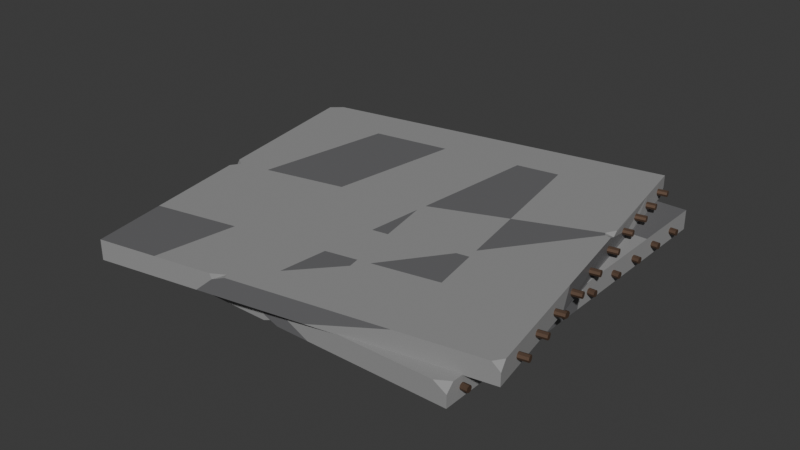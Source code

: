 # Source: concreate_water_damage.blend  (saved by Blender 5.2.44; exported with 4.5.12 LTS)
import bpy
from mathutils import Matrix  # noqa: F401  (used for matrix-valued properties, if any)

bpy.ops.wm.read_factory_settings(use_empty=True)
scene = bpy.context.scene
scene.name = 'Scene'

# ---- collections
col_collection = bpy.data.collections.new('Collection'); scene.collection.children.link(col_collection)

# ---- materials (node trees are filled in below, after node groups)
mat_stone = bpy.data.materials.new('Stone')
mat_stone.alpha_threshold = 0.0
mat_stone.use_backface_culling_lightprobe_volume = False
mat_stone.use_transparent_shadow = False
mat_stone.roughness = 0.5
mat_stone.line_color = (0.0, 0.0, 0.0, 1.0)
mat_metal_rusted = bpy.data.materials.new('metal_rusted')
mat_metal_rusted.use_backface_culling_lightprobe_volume = False
mat_metal_rusted.use_transparent_shadow = False
mat_material = bpy.data.materials.new('Material')

# ---- material node trees
mat_stone.use_nodes = True; mat_stone.node_tree.nodes.clear()
_N = mat_stone.node_tree.nodes; _L = mat_stone.node_tree.links
n0 = _N.new('ShaderNodeOutputMaterial'); n0.name = 'Material Output'; n0.location = (300, 300)
n1 = _N.new('ShaderNodeBsdfPrincipled'); n1.name = 'Principled BSDF'; n1.location = (10, 300)
n1.inputs[0].default_value = (0.2925, 0.2925, 0.2925, 1.0)
n1.inputs[2].default_value = 0.8909
n1.inputs[3].default_value = 1.45
_L.new(n1.outputs[0], n0.inputs[0])
n0.is_active_output = True
mat_metal_rusted.use_nodes = True; mat_metal_rusted.node_tree.nodes.clear()
_N = mat_metal_rusted.node_tree.nodes; _L = mat_metal_rusted.node_tree.links
n0 = _N.new('ShaderNodeOutputMaterial'); n0.name = 'Material Output'; n0.location = (300, 300)
n1 = _N.new('ShaderNodeBsdfPrincipled'); n1.name = 'Principled BSDF'; n1.location = (10, 300)
n1.inputs[0].default_value = (0.203, 0.1332, 0.09537, 1.0)
n1.inputs[1].default_value = 1.0
n1.inputs[2].default_value = 0.7091
n1.inputs[3].default_value = 1.45
_L.new(n1.outputs[0], n0.inputs[0])
n0.is_active_output = True
mat_material.use_nodes = True; mat_material.node_tree.nodes.clear()
_N = mat_material.node_tree.nodes; _L = mat_material.node_tree.links
n0 = _N.new('ShaderNodeBsdfPrincipled'); n0.name = 'Principled BSDF'; n0.location = (-200, 100)
n0.inputs[0].default_value = (0.1463, 0.1459, 0.1509, 1.0)
n0.inputs[10].default_value = 0.005
n1 = _N.new('ShaderNodeOutputMaterial'); n1.name = 'Material Output'; n1.location = (200, 100)
_L.new(n0.outputs[0], n1.inputs[0])
n1.is_active_output = True

# ---- world
world_world = bpy.data.worlds.new('World'); scene.world = world_world
world_world.use_nodes = True; world_world.node_tree.nodes.clear()
_N = world_world.node_tree.nodes; _L = world_world.node_tree.links
n0 = _N.new('ShaderNodeOutputWorld'); n0.name = 'World Output'; n0.location = (300, 300)
n1 = _N.new('ShaderNodeBackground'); n1.name = 'Background'; n1.location = (10, 300)
n1.inputs[0].default_value = (0.05088, 0.05088, 0.05088, 1.0)
_L.new(n1.outputs[0], n0.inputs[0])
n0.is_active_output = True
world_world.color = (0.05088, 0.05088, 0.05088)
world_world.use_sun_shadow = False
world_world.sun_shadow_jitter_overblur = 0.0

# ---- meshes
me_cube = bpy.data.meshes.new('Cube')
me_cube.from_pydata([(-2.606, -2.538, 0.1378), (-2.606, 2.538, -0.1378), (2.606, -2.538, -0.1378), (2.606, 2.538, 0.1378), (2.606, 2.538, -0.1378), (-2.499, -2.538, -0.1378), (-2.606, -2.538, -0.03176), (-2.606, -2.432, -0.1378), (-2.606, 2.432, 0.1378), (-2.499, 2.538, 0.1378), (-2.606, 2.538, 0.03176), (2.606, -2.538, 0.03176), (2.606, -2.432, 0.1378), (2.43, -2.538, 0.1378), (2.606, -0.0837, -0.1378), (-0.3087, 2.538, 0.1378), (1.197, 2.538, -0.1378), (-0.2026, -2.538, 0.1378), (0.628, -0.1307, -0.1378), (-0.2526, -0.1445, 0.1378), (-0.2893, 1.613, 0.1378), (2.499, -0.05273, 0.1378), (2.606, -0.1561, 0.1378), (2.606, -0.06246, 0.0317), (2.606, 0.0578, 0.1378), (-2.587, -1.209, -0.07862), (-2.606, -1.151, -0.1378), (-2.505, -1.223, -0.1378), (-2.606, -1.365, -0.1378), (0.9841, 2.538, 0.1378), (0.9581, 2.538, 0.06795), (0.7701, 2.538, 0.1378), (0.7933, 2.471, 0.1378), (0.0344, -2.538, -0.06774), (0.008238, -2.538, -0.1378), (0.1375, -2.433, -0.1378), (0.2222, -2.538, -0.1378), (-2.606, -0.4937, 0.1378), (-2.606, -0.6039, 0.09648), (-2.606, -0.7076, 0.1378), (-2.501, -0.5803, 0.1378), (-2.528, -0.5268, 0.1378), (-2.74, -2.328, 0.002765), (2.697, -2.328, 0.002765), (-2.74, -2.315, 0.03419), (2.697, -2.315, 0.0342), (-2.74, -2.284, 0.04721), (2.697, -2.284, 0.04721), (-2.74, -2.253, 0.03419), (2.697, -2.253, 0.0342), (-2.74, -2.24, 0.002765), (2.697, -2.24, 0.002765), (-2.74, -2.253, -0.02867), (2.697, -2.253, -0.02866), (-2.74, -2.284, -0.04168), (2.697, -2.284, -0.04168), (-2.74, -2.315, -0.02867), (2.697, -2.315, -0.02866), (-2.732, -1.878, 0.002765), (2.704, -1.878, 0.002765), (-2.732, -1.865, 0.03419), (2.704, -1.865, 0.0342), (-2.732, -1.833, 0.04721), (2.704, -1.833, 0.04721), (-2.732, -1.802, 0.03419), (2.704, -1.802, 0.0342), (-2.732, -1.789, 0.002765), (2.704, -1.789, 0.002765), (-2.732, -1.802, -0.02867), (2.704, -1.802, -0.02866), (-2.732, -1.833, -0.04168), (2.704, -1.833, -0.04168), (-2.732, -1.865, -0.02867), (2.704, -1.865, -0.02866), (-2.74, -1.484, 0.002765), (2.697, -1.484, 0.002765), (-2.74, -1.471, 0.03419), (2.697, -1.471, 0.0342), (-2.74, -1.439, 0.04721), (2.697, -1.439, 0.04721), (-2.74, -1.408, 0.03419), (2.697, -1.408, 0.0342), (-2.74, -1.395, 0.002765), (2.697, -1.395, 0.002765), (-2.74, -1.408, -0.02867), (2.697, -1.408, -0.02866), (-2.74, -1.439, -0.04168), (2.697, -1.439, -0.04168), (-2.74, -1.471, -0.02867), (2.697, -1.471, -0.02866), (-2.724, -1.036, 0.002765), (2.712, -1.036, 0.002765), (-2.724, -1.023, 0.03419), (2.712, -1.023, 0.0342), (-2.724, -0.9918, 0.04721), (2.712, -0.9918, 0.04721), (-2.724, -0.9604, 0.03419), (2.712, -0.9604, 0.0342), (-2.724, -0.9473, 0.002765), (2.712, -0.9473, 0.002765), (-2.724, -0.9604, -0.02867), (2.712, -0.9604, -0.02866), (-2.724, -0.9918, -0.04168), (2.712, -0.9918, -0.04168), (-2.724, -1.023, -0.02867), (2.712, -1.023, -0.02866), (-2.74, -0.4941, 0.002765), (2.697, -0.4941, 0.002765), (-2.74, -0.4811, 0.03419), (2.697, -0.4811, 0.0342), (-2.74, -0.4497, 0.04721), (2.697, -0.4497, 0.04721), (-2.74, -0.4183, 0.03419), (2.697, -0.4183, 0.0342), (-2.74, -0.4052, 0.002765), (2.697, -0.4052, 0.002765), (-2.74, -0.4183, -0.02867), (2.697, -0.4183, -0.02866), (-2.74, -0.4497, -0.04168), (2.697, -0.4497, -0.04168), (-2.74, -0.4811, -0.02867), (2.697, -0.4811, -0.02866), (-2.74, 0.102, 0.002765), (2.697, 0.102, 0.002765), (-2.74, 0.115, 0.03419), (2.697, 0.115, 0.0342), (-2.74, 0.1464, 0.04721), (2.697, 0.1464, 0.04721), (-2.74, 0.1779, 0.03419), (2.697, 0.1779, 0.0342), (-2.74, 0.1909, 0.002765), (2.697, 0.1909, 0.002765), (-2.74, 0.1779, -0.02867), (2.697, 0.1779, -0.02866), (-2.74, 0.1464, -0.04168), (2.697, 0.1464, -0.04168), (-2.74, 0.115, -0.02867), (2.697, 0.115, -0.02866), (-2.74, 0.6527, 0.002765), (2.697, 0.6527, 0.002765), (-2.74, 0.6657, 0.03419), (2.697, 0.6657, 0.0342), (-2.74, 0.6972, 0.04721), (2.697, 0.6972, 0.04721), (-2.74, 0.7286, 0.03419), (2.697, 0.7286, 0.0342), (-2.74, 0.7416, 0.002765), (2.697, 0.7416, 0.002765), (-2.74, 0.7286, -0.02867), (2.697, 0.7286, -0.02866), (-2.74, 0.6972, -0.04168), (2.697, 0.6972, -0.04168), (-2.74, 0.6657, -0.02867), (2.697, 0.6657, -0.02866), (-2.74, 1.134, 0.002765), (2.697, 1.134, 0.002765), (-2.74, 1.147, 0.03419), (2.697, 1.147, 0.0342), (-2.74, 1.178, 0.04721), (2.697, 1.178, 0.04721), (-2.74, 1.21, 0.03419), (2.697, 1.21, 0.0342), (-2.74, 1.223, 0.002765), (2.697, 1.223, 0.002765), (-2.74, 1.21, -0.02867), (2.697, 1.21, -0.02866), (-2.74, 1.178, -0.04168), (2.697, 1.178, -0.04168), (-2.74, 1.147, -0.02867), (2.697, 1.147, -0.02866), (-2.74, 1.612, 0.002765), (2.697, 1.612, 0.002765), (-2.74, 1.625, 0.03419), (2.697, 1.625, 0.0342), (-2.74, 1.656, 0.04721), (2.697, 1.656, 0.04721), (-2.74, 1.688, 0.03419), (2.697, 1.688, 0.0342), (-2.74, 1.701, 0.002765), (2.697, 1.701, 0.002765), (-2.74, 1.688, -0.02867), (2.697, 1.688, -0.02866), (-2.74, 1.656, -0.04168), (2.697, 1.656, -0.04168), (-2.74, 1.625, -0.02867), (2.697, 1.625, -0.02866), (-2.74, 2.085, 0.002765), (2.697, 2.085, 0.002765), (-2.74, 2.098, 0.03419), (2.697, 2.098, 0.0342), (-2.74, 2.129, 0.04721), (2.697, 2.129, 0.04721), (-2.74, 2.161, 0.03419), (2.697, 2.161, 0.0342), (-2.74, 2.174, 0.002765), (2.697, 2.174, 0.002765), (-2.74, 2.161, -0.02867), (2.697, 2.161, -0.02866), (-2.74, 2.129, -0.04168), (2.697, 2.129, -0.04168), (-2.74, 2.098, -0.02867), (2.697, 2.098, -0.02866), (-2.606, -2.131, -0.1378), (-1.959, -0.4754, 0.1378), (-1.367, -0.3605, 0.1378), (-0.2954, -0.1528, 0.1378), (-1.477, -0.8646, -0.1378), (-0.8923, -0.6609, -0.1378), (0.2609, -0.2588, -0.1378), (0.3729, -0.2197, -0.1378), (-0.8593, -2.538, -0.1378), (2.606, -1.091, -0.1378), (2.606, -0.6034, -0.1378), (0.5909, -0.3048, -0.1378), (0.4203, -1.106, -0.1378), (0.3828, -1.282, -0.1378), (-1.361, 2.538, 0.1378), (2.697, -1.473, 0.02785), (1.556, 2.538, -0.1378), (2.629, -1.484, 0.002765), (1.214, -2.538, 0.1378), (0.1231, -2.538, 0.1378), (0.7496, 0.44, -0.1378), (0.8695, 1.003, -0.1378), (1.084, 2.007, -0.1378), (-2.606, 0.7731, 0.1378), (-2.606, 1.419, 0.1378), (-2.606, 0.9433, -0.1378), (0.8482, -0.1255, -0.1378), (1.542, -0.109, -0.1378), (2.058, -0.09673, -0.1378), (1.784, 2.538, 0.1378), (-2.606, -1.843, 0.1378), (-0.2164, -1.878, 0.1378), (0.3283, 2.103, 0.1378), (0.9192, -0.1054, 0.1378), (2.067, -0.06714, 0.1378), (0.3838, 2.538, -0.1378), (-0.2654, 2.538, -0.1378), (-0.7891, 2.538, -0.1378), (-0.286, 1.453, 0.1378), (-0.2711, 0.7377, 0.1378), (-0.2555, -0.008413, 0.1378), (2.606, 0.6941, 0.1378), (2.606, 1.496, 0.1378), (0.6897, -2.538, -0.1378), (1.269, -2.538, -0.1378), (-0.9549, -2.538, 0.1378), (-1.256, -2.538, 0.1378), (-1.371, -2.538, 0.1378), (2.606, -1.92, 0.1378), (-2.086, -0.1042, 0.1378), (-1.365, 0.5852, 0.1378), (-1.191, 0.7517, 0.1378), (-0.4596, 1.45, 0.1378), (0.3363, -1.886, 0.1378), (1.434, -1.902, 0.1378), (-1.369, -1.861, 0.1378), (-1.487, -1.86, 0.1378), (-1.37, -2.203, 0.1378), (-0.7703, -1.87, 0.1378), (-1.363, 1.437, 0.1378), (-2.384, 0.7698, 0.1378), (-1.364, 0.7543, 0.1378), (0.2441, -0.1694, -0.1378), (0.4962, 1.348, -0.1378), (0.05216, 0.8503, -0.1378), (-0.155, 1.951, -0.1378), (-0.8772, -0.1922, -0.1378), (-0.5726, 0.1495, -0.1378), (-0.8625, 0.2627, -0.1378), (0.6095, 1.244, -0.1378), (0.5756, 1.438, -0.1378), (1.438, 1.478, 0.1378), (-0.05006, 0.7344, 0.1378), (1.188, 0.7156, 0.1378), (2.331, 0.6982, 0.1378), (0.1504, 1.459, 0.1378), (0.4421, -1.222, -0.1378), (0.9005, -0.4257, -0.1378), (1.138, -0.5183, -0.1378), (0.9498, -0.7083, -0.1378)], [], [(22, 21, 236, 256, 250), (28, 25, 27), (2, 11, 13, 220, 246), (34, 33, 17, 247, 248, 210), (16, 224, 272, 237), (5, 6, 7), (8, 9, 10), (11, 12, 13), (2, 246, 281, 280, 211), (15, 20, 234, 32, 31), (14, 230, 223, 224, 218, 4), (16, 30, 29, 231, 218), (26, 25, 38, 37, 225, 227), (4, 3, 244, 243, 24, 23, 14), (7, 6, 0, 232, 202), (20, 254, 240), (1, 10, 9, 216, 238, 239), (14, 23, 22, 250, 211, 212), (28, 27, 206, 202), (0, 249, 259, 258, 232), (37, 41, 251, 262, 225), (21, 22, 23), (25, 26, 27), (30, 31, 32), (33, 34, 35, 36), (38, 39, 40), (29, 32, 234, 277, 273, 231), (38, 40, 41), (37, 38, 41), (29, 30, 32), (24, 21, 23), (42, 43, 45, 44), (44, 45, 47, 46), (46, 47, 49, 48), (48, 49, 51, 50), (50, 51, 53, 52), (52, 53, 55, 54), (45, 43, 57, 55, 53, 51, 49, 47), (54, 55, 57, 56), (56, 57, 43, 42), (42, 44, 46, 48, 50, 52, 54, 56), (58, 59, 61, 60), (60, 61, 63, 62), (62, 63, 65, 64), (64, 65, 67, 66), (66, 67, 69, 68), (68, 69, 71, 70), (61, 59, 73, 71, 69, 67, 65, 63), (70, 71, 73, 72), (72, 73, 59, 58), (58, 60, 62, 64, 66, 68, 70, 72), (74, 219, 217, 77, 76), (76, 77, 79, 78), (78, 79, 81, 80), (80, 81, 83, 82), (82, 83, 85, 84), (84, 85, 87, 86), (77, 217, 83, 81, 79), (86, 87, 89, 88), (88, 89, 75, 219, 74), (74, 76, 78, 80, 82, 84, 86, 88), (90, 91, 93, 92), (92, 93, 95, 94), (94, 95, 97, 96), (96, 97, 99, 98), (98, 99, 101, 100), (100, 101, 103, 102), (93, 91, 105, 103, 101, 99, 97, 95), (102, 103, 105, 104), (104, 105, 91, 90), (90, 92, 94, 96, 98, 100, 102, 104), (106, 107, 109, 108), (108, 109, 111, 110), (110, 111, 113, 112), (112, 113, 115, 114), (114, 115, 117, 116), (116, 117, 119, 118), (109, 107, 121, 119, 117, 115, 113, 111), (118, 119, 121, 120), (120, 121, 107, 106), (106, 108, 110, 112, 114, 116, 118, 120), (122, 123, 125, 124), (124, 125, 127, 126), (126, 127, 129, 128), (128, 129, 131, 130), (130, 131, 133, 132), (132, 133, 135, 134), (125, 123, 137, 135, 133, 131, 129, 127), (134, 135, 137, 136), (136, 137, 123, 122), (122, 124, 126, 128, 130, 132, 134, 136), (138, 139, 141, 140), (140, 141, 143, 142), (142, 143, 145, 144), (144, 145, 147, 146), (146, 147, 149, 148), (148, 149, 151, 150), (141, 139, 153, 151, 149, 147, 145, 143), (150, 151, 153, 152), (152, 153, 139, 138), (138, 140, 142, 144, 146, 148, 150, 152), (154, 155, 157, 156), (156, 157, 159, 158), (158, 159, 161, 160), (160, 161, 163, 162), (162, 163, 165, 164), (164, 165, 167, 166), (157, 155, 169, 167, 165, 163, 161, 159), (166, 167, 169, 168), (168, 169, 155, 154), (154, 156, 158, 160, 162, 164, 166, 168), (170, 171, 173, 172), (172, 173, 175, 174), (174, 175, 177, 176), (176, 177, 179, 178), (178, 179, 181, 180), (180, 181, 183, 182), (173, 171, 185, 183, 181, 179, 177, 175), (182, 183, 185, 184), (184, 185, 171, 170), (170, 172, 174, 176, 178, 180, 182, 184), (186, 187, 189, 188), (188, 189, 191, 190), (190, 191, 193, 192), (192, 193, 195, 194), (194, 195, 197, 196), (196, 197, 199, 198), (189, 187, 201, 199, 197, 195, 193, 191), (198, 199, 201, 200), (200, 201, 187, 186), (186, 188, 190, 192, 194, 196, 198, 200), (202, 206, 207, 208, 214, 215, 210, 5, 7), (210, 215, 35, 34), (214, 208, 209, 213), (213, 209, 18), (250, 256, 220, 13, 12), (220, 256, 255, 221), (221, 255, 233, 17), (233, 255, 235, 19), (235, 255, 256, 236), (232, 258, 203, 40, 39), (203, 258, 257, 204), (204, 257, 260, 205), (205, 260, 233, 19), (233, 260, 247, 17), (247, 260, 257, 259, 248), (248, 259, 249), (257, 258, 259), (225, 262, 226), (226, 261, 216, 9, 8), (216, 261, 254, 20, 15), (254, 261, 263, 253), (253, 263, 252), (252, 263, 262, 251), (263, 261, 226, 262), (246, 220, 221, 245), (245, 221, 17, 33, 36), (210, 248, 249, 0, 6, 5), (237, 272, 265, 267, 238), (238, 267, 239), (239, 270, 227, 1), (227, 270, 268, 206, 27, 26), (206, 268, 207), (207, 268, 269, 264, 208), (208, 264, 209), (209, 264, 266, 265, 271, 222, 18), (222, 271, 223), (223, 271, 272, 224), (271, 265, 272), (266, 264, 269), (266, 269, 270, 239, 267), (266, 267, 265), (269, 268, 270), (231, 273, 244, 3), (244, 273, 275, 276), (276, 275, 235, 236), (236, 21, 24, 243, 276), (243, 244, 276), (235, 275, 274, 242, 19), (242, 274, 241), (241, 274, 277, 240), (240, 277, 234, 20), (274, 275, 273, 277), (211, 280, 229, 230, 212), (212, 230, 14), (229, 280, 279, 228), (228, 279, 213, 18), (213, 279, 281, 278, 214), (214, 278, 215), (215, 278, 245, 36, 35), (245, 278, 281, 246), (279, 280, 281), (218, 224, 16), (223, 230, 229, 228, 222), (222, 228, 18), (218, 231, 3, 4), (83, 217, 75, 89, 87, 85), (227, 225, 226, 8, 10, 1), (202, 232, 39, 38, 25, 28), (217, 219, 75), (240, 254, 253, 241), (241, 253, 252, 204, 205, 242), (242, 205, 19), (204, 252, 251, 203), (203, 251, 41, 40), (238, 216, 15, 31, 30, 16, 237), (211, 250, 12, 11, 2)])
me_cube.polygons.foreach_set('material_index', [0, 0, 0, 0, 0, 0, 0, 0, 0, 0, 2, 0, 2, 0, 0, 0, 0, 2, 0, 0, 0, 0, 0, 0, 0, 0, 0, 0, 0, 0, 0, 1, 1, 1, 1, 1, 1, 1, 1, 1, 1, 1, 1, 1, 1, 1, 1, 1, 1, 1, 1, 1, 1, 1, 1, 1, 1, 1, 1, 1, 1, 1, 1, 1, 1, 1, 1, 1, 1, 1, 1, 1, 1, 1, 1, 1, 1, 1, 1, 1, 1, 1, 1, 1, 1, 1, 1, 1, 1, 1, 1, 1, 1, 1, 1, 1, 1, 1, 1, 1, 1, 1, 1, 1, 1, 1, 1, 1, 1, 1, 1, 1, 1, 1, 1, 1, 1, 1, 1, 1, 1, 1, 1, 1, 1, 1, 1, 1, 1, 1, 1, 2, 0, 2, 0, 0, 0, 0, 0, 2, 0, 0, 2, 0, 0, 0, 0, 0, 0, 0, 0, 2, 0, 0, 0, 0, 2, 0, 0, 0, 0, 2, 0, 0, 0, 0, 0, 0, 0, 0, 2, 0, 0, 2, 0, 0, 0, 0, 0, 2, 0, 2, 0, 0, 0, 2, 0, 0, 0, 0, 0, 0, 0, 0, 0, 0, 1, 0, 0, 1, 0, 0, 0, 2, 2, 2, 0])
_uv = me_cube.uv_layers.new(name='UVMap')
_uv.uv.foreach_set('vector', [0.875, 0.6173, 0.8699, 0.6224, 0.8491, 0.6217, 0.8188, 0.5313, 0.875, 0.5304, 0.375, 0.5578, 0.4125, 0.5679, 0.3702, 0.5648, 0.375, 0.25, 0.5288, 0.25, 0.625, 0.2584, 0.625, 0.3167, 0.375, 0.3141, 0.375, 0.3746, 0.4386, 0.3733, 0.625, 0.3847, 0.625, 0.4208, 0.625, 0.4353, 0.375, 0.4162, 0.1926, 0.75, 0.198, 0.7239, 0.2224, 0.6958, 0.2316, 0.75, 0.3699, 0.5, 0.4712, 0.5, 0.375, 0.5052, 0.625, 0.7448, 0.6301, 0.75, 0.5288, 0.75, 0.5288, 0.25, 0.625, 0.2448, 0.8666, 0.5, 0.125, 0.5, 0.1891, 0.5, 0.2044, 0.5901, 0.1954, 0.5995, 0.125, 0.5712, 0.7352, 0.75, 0.7361, 0.7045, 0.7658, 0.7286, 0.7881, 0.7467, 0.7869, 0.75, 0.125, 0.6209, 0.1513, 0.6202, 0.2083, 0.6744, 0.198, 0.7239, 0.1753, 0.75, 0.125, 0.75, 0.375, 0.9324, 0.5616, 0.921, 0.625, 0.9222, 0.625, 0.9606, 0.375, 0.9497, 0.375, 0.5683, 0.4125, 0.5679, 0.5875, 0.5906, 0.625, 0.6007, 0.625, 0.6631, 0.375, 0.6715, 0.375, 0.0, 0.625, 0.0, 0.625, 0.05133, 0.625, 0.09081, 0.625, 0.1222, 0.5287, 0.1281, 0.375, 0.1291, 0.375, 0.5052, 0.4712, 0.5, 0.625, 0.5, 0.625, 0.5342, 0.375, 0.52, 0.7361, 0.7045, 0.728, 0.6964, 0.7363, 0.6966, 0.375, 0.75, 0.5288, 0.75, 0.625, 0.7551, 0.625, 0.8097, 0.375, 0.8623, 0.375, 0.8371, 0.375, 0.1291, 0.5287, 0.1281, 0.625, 0.1327, 0.625, 0.2196, 0.375, 0.1788, 0.375, 0.1547, 0.375, 0.5578, 0.3702, 0.5648, 0.3208, 0.5824, 0.375, 0.52, 0.625, 0.5, 0.6842, 0.5, 0.6843, 0.5165, 0.6786, 0.5334, 0.625, 0.5342, 0.625, 0.6007, 0.6287, 0.5991, 0.6499, 0.6199, 0.6356, 0.6629, 0.625, 0.6631, 0.8699, 0.6224, 0.875, 0.6173, 0.5287, 0.1281, 0.4125, 0.5679, 0.375, 0.5683, 0.3702, 0.5648, 0.5616, 0.921, 0.625, 0.9119, 0.7881, 0.7467, 0.4386, 0.3733, 0.375, 0.3746, 0.2434, 0.5052, 0.2393, 0.5, 0.5875, 0.5906, 0.625, 0.5901, 0.63, 0.5964, 0.7972, 0.75, 0.7881, 0.7467, 0.7658, 0.7286, 0.7572, 0.6969, 0.819, 0.6978, 0.8356, 0.75, 0.5875, 0.5906, 0.63, 0.5964, 0.6287, 0.5991, 0.625, 0.6007, 0.5875, 0.5906, 0.6287, 0.5991, 0.7972, 0.75, 0.5616, 0.921, 0.7881, 0.7467, 0.625, 0.1222, 0.8699, 0.6224, 0.5287, 0.1281, 1.0, 0.5, 1.0, 1.0, 0.875, 1.0, 0.875, 0.5, 0.875, 0.5, 0.875, 1.0, 0.75, 1.0, 0.75, 0.5, 0.75, 0.5, 0.75, 1.0, 0.625, 1.0, 0.625, 0.5, 0.625, 0.5, 0.625, 1.0, 0.5, 1.0, 0.5, 0.5, 0.5, 0.5, 0.5, 1.0, 0.375, 1.0, 0.375, 0.5, 0.375, 0.5, 0.375, 1.0, 0.25, 1.0, 0.25, 0.5, 0.4197, 0.4197, 0.25, 0.49, 0.08029, 0.4197, 0.01, 0.25, 0.08029, 0.08029, 0.25, 0.01, 0.4197, 0.08029, 0.49, 0.25, 0.25, 0.5, 0.25, 1.0, 0.125, 1.0, 0.125, 0.5, 0.125, 0.5, 0.125, 1.0, 0.0, 1.0, 0.0, 0.5, 0.75, 0.49, 0.9197, 0.4197, 0.99, 0.25, 0.9197, 0.08029, 0.75, 0.01, 0.5803, 0.08029, 0.51, 0.25, 0.5803, 0.4197, 1.0, 0.5, 1.0, 1.0, 0.875, 1.0, 0.875, 0.5, 0.875, 0.5, 0.875, 1.0, 0.75, 1.0, 0.75, 0.5, 0.75, 0.5, 0.75, 1.0, 0.625, 1.0, 0.625, 0.5, 0.625, 0.5, 0.625, 1.0, 0.5, 1.0, 0.5, 0.5, 0.5, 0.5, 0.5, 1.0, 0.375, 1.0, 0.375, 0.5, 0.375, 0.5, 0.375, 1.0, 0.25, 1.0, 0.25, 0.5, 0.4197, 0.4197, 0.25, 0.49, 0.08029, 0.4197, 0.01, 0.25, 0.08029, 0.08029, 0.25, 0.01, 0.4197, 0.08029, 0.49, 0.25, 0.25, 0.5, 0.25, 1.0, 0.125, 1.0, 0.125, 0.5, 0.125, 0.5, 0.125, 1.0, 0.0, 1.0, 0.0, 0.5, 0.75, 0.49, 0.9197, 0.4197, 0.99, 0.25, 0.9197, 0.08029, 0.75, 0.01, 0.5803, 0.08029, 0.51, 0.25, 0.5803, 0.4197, 1.0, 0.5, 1.0, 0.9938, 0.9002, 1.0, 0.875, 1.0, 0.875, 0.5, 0.875, 0.5, 0.875, 1.0, 0.75, 1.0, 0.75, 0.5, 0.75, 0.5, 0.75, 1.0, 0.625, 1.0, 0.625, 0.5, 0.625, 0.5, 0.625, 1.0, 0.5, 1.0, 0.5, 0.5, 0.5, 0.5, 0.5, 1.0, 0.375, 1.0, 0.375, 0.5, 0.375, 0.5, 0.375, 1.0, 0.25, 1.0, 0.25, 0.5, 0.4197, 0.4197, 0.3855, 0.4339, 0.25, 0.01, 0.4197, 0.08029, 0.49, 0.25, 0.25, 0.5, 0.25, 1.0, 0.125, 1.0, 0.125, 0.5, 0.125, 0.5, 0.125, 1.0, 0.0, 1.0, 0.0, 0.9938, 0.0, 0.5, 0.75, 0.49, 0.9197, 0.4197, 0.99, 0.25, 0.9197, 0.08029, 0.75, 0.01, 0.5803, 0.08029, 0.51, 0.25, 0.5803, 0.4197, 1.0, 0.5, 1.0, 1.0, 0.875, 1.0, 0.875, 0.5, 0.875, 0.5, 0.875, 1.0, 0.75, 1.0, 0.75, 0.5, 0.75, 0.5, 0.75, 1.0, 0.625, 1.0, 0.625, 0.5, 0.625, 0.5, 0.625, 1.0, 0.5, 1.0, 0.5, 0.5, 0.5, 0.5, 0.5, 1.0, 0.375, 1.0, 0.375, 0.5, 0.375, 0.5, 0.375, 1.0, 0.25, 1.0, 0.25, 0.5, 0.4197, 0.4197, 0.25, 0.49, 0.08029, 0.4197, 0.01, 0.25, 0.08029, 0.08029, 0.25, 0.01, 0.4197, 0.08029, 0.49, 0.25, 0.25, 0.5, 0.25, 1.0, 0.125, 1.0, 0.125, 0.5, 0.125, 0.5, 0.125, 1.0, 0.0, 1.0, 0.0, 0.5, 0.75, 0.49, 0.9197, 0.4197, 0.99, 0.25, 0.9197, 0.08029, 0.75, 0.01, 0.5803, 0.08029, 0.51, 0.25, 0.5803, 0.4197, 1.0, 0.5, 1.0, 1.0, 0.875, 1.0, 0.875, 0.5, 0.875, 0.5, 0.875, 1.0, 0.75, 1.0, 0.75, 0.5, 0.75, 0.5, 0.75, 1.0, 0.625, 1.0, 0.625, 0.5, 0.625, 0.5, 0.625, 1.0, 0.5, 1.0, 0.5, 0.5, 0.5, 0.5, 0.5, 1.0, 0.375, 1.0, 0.375, 0.5, 0.375, 0.5, 0.375, 1.0, 0.25, 1.0, 0.25, 0.5, 0.4197, 0.4197, 0.25, 0.49, 0.08029, 0.4197, 0.01, 0.25, 0.08029, 0.08029, 0.25, 0.01, 0.4197, 0.08029, 0.49, 0.25, 0.25, 0.5, 0.25, 1.0, 0.125, 1.0, 0.125, 0.5, 0.125, 0.5, 0.125, 1.0, 0.0, 1.0, 0.0, 0.5, 0.75, 0.49, 0.9197, 0.4197, 0.99, 0.25, 0.9197, 0.08029, 0.75, 0.01, 0.5803, 0.08029, 0.51, 0.25, 0.5803, 0.4197, 1.0, 0.5, 1.0, 1.0, 0.875, 1.0, 0.875, 0.5, 0.875, 0.5, 0.875, 1.0, 0.75, 1.0, 0.75, 0.5, 0.75, 0.5, 0.75, 1.0, 0.625, 1.0, 0.625, 0.5, 0.625, 0.5, 0.625, 1.0, 0.5, 1.0, 0.5, 0.5, 0.5, 0.5, 0.5, 1.0, 0.375, 1.0, 0.375, 0.5, 0.375, 0.5, 0.375, 1.0, 0.25, 1.0, 0.25, 0.5, 0.4197, 0.4197, 0.25, 0.49, 0.08029, 0.4197, 0.01, 0.25, 0.08029, 0.08029, 0.25, 0.01, 0.4197, 0.08029, 0.49, 0.25, 0.25, 0.5, 0.25, 1.0, 0.125, 1.0, 0.125, 0.5, 0.125, 0.5, 0.125, 1.0, 0.0, 1.0, 0.0, 0.5, 0.75, 0.49, 0.9197, 0.4197, 0.99, 0.25, 0.9197, 0.08029, 0.75, 0.01, 0.5803, 0.08029, 0.51, 0.25, 0.5803, 0.4197, 1.0, 0.5, 1.0, 1.0, 0.875, 1.0, 0.875, 0.5, 0.875, 0.5, 0.875, 1.0, 0.75, 1.0, 0.75, 0.5, 0.75, 0.5, 0.75, 1.0, 0.625, 1.0, 0.625, 0.5, 0.625, 0.5, 0.625, 1.0, 0.5, 1.0, 0.5, 0.5, 0.5, 0.5, 0.5, 1.0, 0.375, 1.0, 0.375, 0.5, 0.375, 0.5, 0.375, 1.0, 0.25, 1.0, 0.25, 0.5, 0.4197, 0.4197, 0.25, 0.49, 0.08029, 0.4197, 0.01, 0.25, 0.08029, 0.08029, 0.25, 0.01, 0.4197, 0.08029, 0.49, 0.25, 0.25, 0.5, 0.25, 1.0, 0.125, 1.0, 0.125, 0.5, 0.125, 0.5, 0.125, 1.0, 0.0, 1.0, 0.0, 0.5, 0.75, 0.49, 0.9197, 0.4197, 0.99, 0.25, 0.9197, 0.08029, 0.75, 0.01, 0.5803, 0.08029, 0.51, 0.25, 0.5803, 0.4197, 1.0, 0.5, 1.0, 1.0, 0.875, 1.0, 0.875, 0.5, 0.875, 0.5, 0.875, 1.0, 0.75, 1.0, 0.75, 0.5, 0.75, 0.5, 0.75, 1.0, 0.625, 1.0, 0.625, 0.5, 0.625, 0.5, 0.625, 1.0, 0.5, 1.0, 0.5, 0.5, 0.5, 0.5, 0.5, 1.0, 0.375, 1.0, 0.375, 0.5, 0.375, 0.5, 0.375, 1.0, 0.25, 1.0, 0.25, 0.5, 0.4197, 0.4197, 0.25, 0.49, 0.08029, 0.4197, 0.01, 0.25, 0.08029, 0.08029, 0.25, 0.01, 0.4197, 0.08029, 0.49, 0.25, 0.25, 0.5, 0.25, 1.0, 0.125, 1.0, 0.125, 0.5, 0.125, 0.5, 0.125, 1.0, 0.0, 1.0, 0.0, 0.5, 0.75, 0.49, 0.9197, 0.4197, 0.99, 0.25, 0.9197, 0.08029, 0.75, 0.01, 0.5803, 0.08029, 0.51, 0.25, 0.5803, 0.4197, 1.0, 0.5, 1.0, 1.0, 0.875, 1.0, 0.875, 0.5, 0.875, 0.5, 0.875, 1.0, 0.75, 1.0, 0.75, 0.5, 0.75, 0.5, 0.75, 1.0, 0.625, 1.0, 0.625, 0.5, 0.625, 0.5, 0.625, 1.0, 0.5, 1.0, 0.5, 0.5, 0.5, 0.5, 0.5, 1.0, 0.375, 1.0, 0.375, 0.5, 0.375, 0.5, 0.375, 1.0, 0.25, 1.0, 0.25, 0.5, 0.4197, 0.4197, 0.25, 0.49, 0.08029, 0.4197, 0.01, 0.25, 0.08029, 0.08029, 0.25, 0.01, 0.4197, 0.08029, 0.49, 0.25, 0.25, 0.5, 0.25, 1.0, 0.125, 1.0, 0.125, 0.5, 0.125, 0.5, 0.125, 1.0, 0.0, 1.0, 0.0, 0.5, 0.75, 0.49, 0.9197, 0.4197, 0.99, 0.25, 0.9197, 0.08029, 0.75, 0.01, 0.5803, 0.08029, 0.51, 0.25, 0.5803, 0.4197, 1.0, 0.5, 1.0, 1.0, 0.875, 1.0, 0.875, 0.5, 0.875, 0.5, 0.875, 1.0, 0.75, 1.0, 0.75, 0.5, 0.75, 0.5, 0.75, 1.0, 0.625, 1.0, 0.625, 0.5, 0.625, 0.5, 0.625, 1.0, 0.5, 1.0, 0.5, 0.5, 0.5, 0.5, 0.5, 1.0, 0.375, 1.0, 0.375, 0.5, 0.375, 0.5, 0.375, 1.0, 0.25, 1.0, 0.25, 0.5, 0.4197, 0.4197, 0.25, 0.49, 0.08029, 0.4197, 0.01, 0.25, 0.08029, 0.08029, 0.25, 0.01, 0.4197, 0.08029, 0.49, 0.25, 0.25, 0.5, 0.25, 1.0, 0.125, 1.0, 0.125, 0.5, 0.125, 0.5, 0.125, 1.0, 0.0, 1.0, 0.0, 0.5, 0.75, 0.49, 0.9197, 0.4197, 0.99, 0.25, 0.9197, 0.08029, 0.75, 0.01, 0.5803, 0.08029, 0.51, 0.25, 0.5803, 0.4197, 0.375, 0.52, 0.3208, 0.5824, 0.2928, 0.5924, 0.2375, 0.6123, 0.2298, 0.5705, 0.2316, 0.5619, 0.2912, 0.5, 0.3699, 0.5, 0.375, 0.5052, 0.2912, 0.5, 0.2316, 0.5619, 0.2434, 0.5052, 0.2496, 0.5, 0.2298, 0.5705, 0.2375, 0.6123, 0.2321, 0.6142, 0.2217, 0.61, 0.2217, 0.61, 0.2321, 0.6142, 0.2199, 0.6186, 0.875, 0.5304, 0.8188, 0.5313, 0.8083, 0.5, 0.8666, 0.5, 0.875, 0.5052, 0.8083, 0.5, 0.8188, 0.5313, 0.7661, 0.5321, 0.7559, 0.5, 0.7559, 0.5, 0.7661, 0.5321, 0.7396, 0.5325, 0.7403, 0.5, 0.7396, 0.5325, 0.7661, 0.5321, 0.7941, 0.6198, 0.7379, 0.6179, 0.7941, 0.6198, 0.7661, 0.5321, 0.8188, 0.5313, 0.8491, 0.6217, 0.625, 0.5342, 0.6786, 0.5334, 0.656, 0.6016, 0.63, 0.5964, 0.625, 0.5901, 0.656, 0.6016, 0.6786, 0.5334, 0.6843, 0.5333, 0.6844, 0.6072, 0.6844, 0.6072, 0.6843, 0.5333, 0.713, 0.5329, 0.7358, 0.6175, 0.7358, 0.6175, 0.713, 0.5329, 0.7396, 0.5325, 0.7379, 0.6179, 0.7396, 0.5325, 0.713, 0.5329, 0.7042, 0.5, 0.7403, 0.5, 0.7042, 0.5, 0.713, 0.5329, 0.6843, 0.5333, 0.6843, 0.5165, 0.6897, 0.5, 0.6897, 0.5, 0.6843, 0.5165, 0.6842, 0.5, 0.6843, 0.5333, 0.6786, 0.5334, 0.6843, 0.5165, 0.625, 0.6631, 0.6356, 0.6629, 0.625, 0.6949, 0.625, 0.6949, 0.6846, 0.6958, 0.6847, 0.75, 0.6301, 0.75, 0.625, 0.7448, 0.6847, 0.75, 0.6846, 0.6958, 0.728, 0.6964, 0.7361, 0.7045, 0.7352, 0.75, 0.728, 0.6964, 0.6846, 0.6958, 0.6845, 0.6622, 0.6929, 0.662, 0.6929, 0.662, 0.6845, 0.6622, 0.6845, 0.6538, 0.6845, 0.6538, 0.6845, 0.6622, 0.6356, 0.6629, 0.6499, 0.6199, 0.6845, 0.6622, 0.6846, 0.6958, 0.625, 0.6949, 0.6356, 0.6629, 0.375, 0.3141, 0.625, 0.3167, 0.625, 0.3691, 0.375, 0.3419, 0.375, 0.3419, 0.625, 0.3691, 0.625, 0.3847, 0.4386, 0.3733, 0.375, 0.3643, 0.375, 0.4162, 0.625, 0.4353, 0.625, 0.4408, 0.625, 0.5, 0.4712, 0.5, 0.375, 0.4949, 0.2316, 0.75, 0.2224, 0.6958, 0.2262, 0.6914, 0.2574, 0.7211, 0.2627, 0.75, 0.2627, 0.75, 0.2574, 0.7211, 0.2879, 0.75, 0.2879, 0.75, 0.2914, 0.6379, 0.375, 0.6715, 0.375, 0.75, 0.375, 0.6715, 0.2914, 0.6379, 0.2921, 0.6155, 0.3208, 0.5824, 0.3702, 0.5648, 0.375, 0.5683, 0.3208, 0.5824, 0.2921, 0.6155, 0.2928, 0.5924, 0.2928, 0.5924, 0.2921, 0.6155, 0.2775, 0.6324, 0.2383, 0.6167, 0.2375, 0.6123, 0.2375, 0.6123, 0.2383, 0.6167, 0.2321, 0.6142, 0.2321, 0.6142, 0.2383, 0.6167, 0.2475, 0.6669, 0.2262, 0.6914, 0.2208, 0.6863, 0.214, 0.6467, 0.2199, 0.6186, 0.214, 0.6467, 0.2208, 0.6863, 0.2083, 0.6744, 0.2083, 0.6744, 0.2208, 0.6863, 0.2224, 0.6958, 0.198, 0.7239, 0.2208, 0.6863, 0.2262, 0.6914, 0.2224, 0.6958, 0.2475, 0.6669, 0.2383, 0.6167, 0.2775, 0.6324, 0.2475, 0.6669, 0.2775, 0.6324, 0.2914, 0.6379, 0.2879, 0.75, 0.2574, 0.7211, 0.2475, 0.6669, 0.2574, 0.7211, 0.2262, 0.6914, 0.2775, 0.6324, 0.2921, 0.6155, 0.2914, 0.6379, 0.8356, 0.75, 0.819, 0.6978, 0.875, 0.6987, 0.875, 0.75, 0.875, 0.6987, 0.819, 0.6978, 0.807, 0.6602, 0.8618, 0.6594, 0.8618, 0.6594, 0.807, 0.6602, 0.7941, 0.6198, 0.8491, 0.6217, 0.8491, 0.6217, 0.8699, 0.6224, 0.875, 0.6278, 0.875, 0.6592, 0.8618, 0.6594, 0.875, 0.6592, 0.875, 0.6987, 0.8618, 0.6594, 0.7941, 0.6198, 0.807, 0.6602, 0.7476, 0.6612, 0.7377, 0.6246, 0.7379, 0.6179, 0.7377, 0.6246, 0.7476, 0.6612, 0.737, 0.6613, 0.737, 0.6613, 0.7476, 0.6612, 0.7572, 0.6969, 0.7363, 0.6966, 0.7363, 0.6966, 0.7572, 0.6969, 0.7658, 0.7286, 0.7361, 0.7045, 0.7476, 0.6612, 0.807, 0.6602, 0.819, 0.6978, 0.7572, 0.6969, 0.125, 0.5712, 0.1954, 0.5995, 0.176, 0.6196, 0.1513, 0.6202, 0.125, 0.5953, 0.125, 0.5953, 0.1513, 0.6202, 0.125, 0.6209, 0.176, 0.6196, 0.1954, 0.5995, 0.2068, 0.604, 0.2093, 0.6188, 0.2093, 0.6188, 0.2068, 0.604, 0.2217, 0.61, 0.2199, 0.6186, 0.2217, 0.61, 0.2068, 0.604, 0.2044, 0.5901, 0.2288, 0.5648, 0.2298, 0.5705, 0.2298, 0.5705, 0.2288, 0.5648, 0.2316, 0.5619, 0.2316, 0.5619, 0.2288, 0.5648, 0.2169, 0.5, 0.2393, 0.5, 0.2434, 0.5052, 0.2169, 0.5, 0.2288, 0.5648, 0.2044, 0.5901, 0.1891, 0.5, 0.2068, 0.604, 0.1954, 0.5995, 0.2044, 0.5901, 0.1753, 0.75, 0.198, 0.7239, 0.1926, 0.75, 0.2083, 0.6744, 0.1513, 0.6202, 0.176, 0.6196, 0.2093, 0.6188, 0.214, 0.6467, 0.214, 0.6467, 0.2093, 0.6188, 0.2199, 0.6186, 0.375, 0.9497, 0.625, 0.9606, 0.625, 1.0, 0.375, 1.0, 0.25, 0.01, 0.3855, 0.4339, 0.25, 0.49, 0.08029, 0.4197, 0.01, 0.25, 0.08029, 0.08029, 0.375, 0.6715, 0.625, 0.6631, 0.625, 0.6949, 0.625, 0.7448, 0.5288, 0.75, 0.375, 0.75, 0.375, 0.52, 0.625, 0.5342, 0.625, 0.5901, 0.5875, 0.5906, 0.4125, 0.5679, 0.375, 0.5578, 0.9002, 1.0, 1.0, 0.9938, 1.0, 1.0, 0.7363, 0.6966, 0.728, 0.6964, 0.6929, 0.662, 0.737, 0.6613, 0.737, 0.6613, 0.6929, 0.662, 0.6845, 0.6538, 0.6844, 0.6072, 0.7358, 0.6175, 0.7377, 0.6246, 0.7377, 0.6246, 0.7358, 0.6175, 0.7379, 0.6179, 0.6844, 0.6072, 0.6845, 0.6538, 0.6499, 0.6199, 0.656, 0.6016, 0.656, 0.6016, 0.6499, 0.6199, 0.6287, 0.5991, 0.63, 0.5964, 0.375, 0.8623, 0.625, 0.8097, 0.625, 0.8602, 0.625, 0.9119, 0.5616, 0.921, 0.375, 0.9324, 0.375, 0.8934, 0.375, 0.1788, 0.625, 0.2196, 0.625, 0.2448, 0.5288, 0.25, 0.375, 0.25])
me_cube.materials.append(mat_stone)
me_cube.materials.append(mat_metal_rusted)
me_cube.materials.append(mat_material)
me_cube.use_mirror_vertex_groups = False
me_cube.update()

# ---- objects
ob_slab_col = bpy.data.objects.new('slab-col', me_cube)
ob_slab_001_col = bpy.data.objects.new('slab.001-col', me_cube)

# ---- transforms, parenting, visibility, modifiers, constraints
ob_slab_col.location = (0.0004873, -0.0117, 0.1605)
ob_slab_col.scale = (0.5513, 0.5513, 0.5513)
ob_slab_col.lock_rotations_4d = False
ob_slab_col.empty_display_type = 'ARROWS'
ob_slab_col.lineart.crease_threshold = 0.0
ob_slab_001_col.location = (0.00407, -0.09769, 0.3062)
ob_slab_001_col.rotation_euler = (0.0, -0.0, 3.316)
ob_slab_001_col.scale = (0.5513, 0.5513, 0.5513)
ob_slab_001_col.lock_rotations_4d = False
ob_slab_001_col.empty_display_type = 'ARROWS'
ob_slab_001_col.lineart.crease_threshold = 0.0

# ---- collection membership
col_collection.objects.link(ob_slab_col)
col_collection.objects.link(ob_slab_001_col)

# ---- scene / render settings (as saved in the file)
scene.frame_start = 1; scene.frame_end = 250; scene.frame_set(1)
scene.render.engine = 'BLENDER_EEVEE_NEXT'
scene.render.bake_bias = 0.0
scene.render.bake_samples = 0
scene.cycles.sampling_pattern = 'TABULATED_SOBOL'
scene.eevee.fast_gi_thickness_near = 0.1
scene.eevee.fast_gi_thickness_far = 0.0
bpy.context.view_layer.update()

# ---- added for rendering (the .blend has no active camera and no usable light): camera, sun
cam_auto = bpy.data.cameras.new('AutoCamera')
cam_auto.lens = 50.0
cam_auto.sensor_width = 36.0
cam_auto.clip_end = 1000.0
ob_auto_camera = bpy.data.objects.new('AutoCamera', cam_auto)
scene.collection.objects.link(ob_auto_camera)
ob_auto_camera.location = (4.42058, -5.3872, 3.76055)
ob_auto_camera.rotation_euler = (1.09748, -7.21219e-08, 0.694738)
scene.camera = ob_auto_camera
light_auto_sun = bpy.data.lights.new('AutoSun', 'SUN')
light_auto_sun.energy = 3.0
light_auto_sun.angle = 0.0523599
ob_auto_sun = bpy.data.objects.new('AutoSun', light_auto_sun)
scene.collection.objects.link(ob_auto_sun)
ob_auto_sun.rotation_euler = (0.872665, 0.174533, 0.523599)
bpy.context.view_layer.update()
